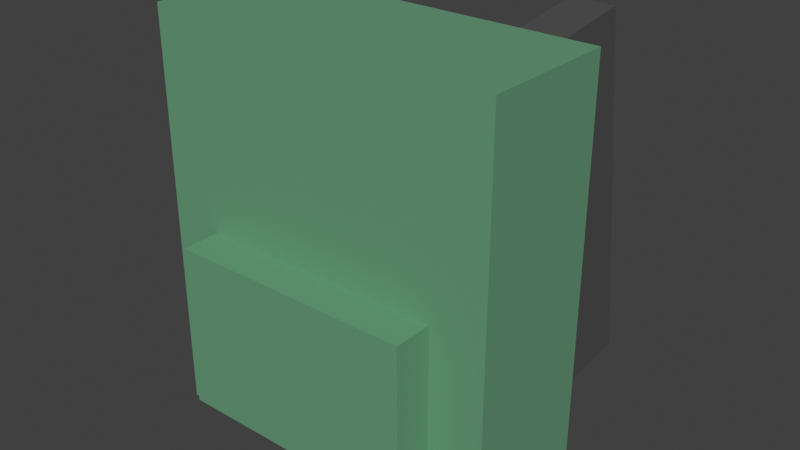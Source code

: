# Source: Backpack.blend  (saved by Blender 4.0.36; exported with 4.5.12 LTS)
import bpy
from mathutils import Matrix  # noqa: F401  (used for matrix-valued properties, if any)

bpy.ops.wm.read_factory_settings(use_empty=True)
scene = bpy.context.scene
scene.name = 'Scene'

# ---- collections
col_backpack = bpy.data.collections.new('Backpack'); scene.collection.children.link(col_backpack)

# ---- materials (node trees are filled in below, after node groups)
mat_backpack_green = bpy.data.materials.new('Backpack_Green')
mat_backpack_green.use_transparent_shadow = False
mat_backpack_strap = bpy.data.materials.new('Backpack_Strap')
mat_backpack_strap.use_transparent_shadow = False

# ---- material node trees
mat_backpack_green.use_nodes = True; mat_backpack_green.node_tree.nodes.clear()
_N = mat_backpack_green.node_tree.nodes; _L = mat_backpack_green.node_tree.links
n0 = _N.new('ShaderNodeBsdfPrincipled'); n0.name = 'Principled BSDF'; n0.location = (10, 300)
n0.inputs[0].default_value = (0.14, 0.35, 0.2, 1.0)
n0.inputs[2].default_value = 0.55
n0.inputs[3].default_value = 1.45
n1 = _N.new('ShaderNodeOutputMaterial'); n1.name = 'Material Output'; n1.location = (300, 300)
_L.new(n0.outputs[0], n1.inputs[0])
n1.is_active_output = True
mat_backpack_strap.use_nodes = True; mat_backpack_strap.node_tree.nodes.clear()
_N = mat_backpack_strap.node_tree.nodes; _L = mat_backpack_strap.node_tree.links
n0 = _N.new('ShaderNodeBsdfPrincipled'); n0.name = 'Principled BSDF'; n0.location = (10, 300)
n0.inputs[0].default_value = (0.08, 0.08, 0.08, 1.0)
n0.inputs[2].default_value = 0.55
n0.inputs[3].default_value = 1.45
n1 = _N.new('ShaderNodeOutputMaterial'); n1.name = 'Material Output'; n1.location = (300, 300)
_L.new(n0.outputs[0], n1.inputs[0])
n1.is_active_output = True

# ---- world
world_world = bpy.data.worlds.new('World'); scene.world = world_world
world_world.use_nodes = True; world_world.node_tree.nodes.clear()
_N = world_world.node_tree.nodes; _L = world_world.node_tree.links
n0 = _N.new('ShaderNodeOutputWorld'); n0.name = 'World Output'; n0.location = (300, 300)
n1 = _N.new('ShaderNodeBackground'); n1.name = 'Background'; n1.location = (10, 300)
n1.inputs[0].default_value = (0.05088, 0.05088, 0.05088, 1.0)
_L.new(n1.outputs[0], n0.inputs[0])
n0.is_active_output = True
world_world.color = (0.05088, 0.05088, 0.05088)
world_world.use_sun_shadow = False
world_world.sun_shadow_jitter_overblur = 0.0

# ---- meshes
me_cube_013 = bpy.data.meshes.new('Cube.013')
me_cube_013.from_pydata([(-0.65, -0.25, -0.75), (-0.65, -0.25, 0.75), (-0.65, 0.25, -0.75), (-0.65, 0.25, 0.75), (0.65, -0.25, -0.75), (0.65, -0.25, 0.75), (0.65, 0.25, -0.75), (0.65, 0.25, 0.75)], [], [(0, 1, 3, 2), (2, 3, 7, 6), (6, 7, 5, 4), (4, 5, 1, 0), (2, 6, 4, 0), (7, 3, 1, 5)])
_uv = me_cube_013.uv_layers.new(name='UVMap')
_uv.uv.foreach_set('vector', [0.375, 0.0, 0.625, 0.0, 0.625, 0.25, 0.375, 0.25, 0.375, 0.25, 0.625, 0.25, 0.625, 0.5, 0.375, 0.5, 0.375, 0.5, 0.625, 0.5, 0.625, 0.75, 0.375, 0.75, 0.375, 0.75, 0.625, 0.75, 0.625, 1.0, 0.375, 1.0, 0.125, 0.5, 0.375, 0.5, 0.375, 0.75, 0.125, 0.75, 0.625, 0.5, 0.875, 0.5, 0.875, 0.75, 0.625, 0.75])
me_cube_013.materials.append(mat_backpack_green)
me_cube_013.update()
me_cube_014 = bpy.data.meshes.new('Cube.014')
me_cube_014.from_pydata([(-0.45, -0.075, -0.3), (-0.45, -0.075, 0.3), (-0.45, 0.075, -0.3), (-0.45, 0.075, 0.3), (0.45, -0.075, -0.3), (0.45, -0.075, 0.3), (0.45, 0.075, -0.3), (0.45, 0.075, 0.3)], [], [(0, 1, 3, 2), (2, 3, 7, 6), (6, 7, 5, 4), (4, 5, 1, 0), (2, 6, 4, 0), (7, 3, 1, 5)])
_uv = me_cube_014.uv_layers.new(name='UVMap')
_uv.uv.foreach_set('vector', [0.375, 0.0, 0.625, 0.0, 0.625, 0.25, 0.375, 0.25, 0.375, 0.25, 0.625, 0.25, 0.625, 0.5, 0.375, 0.5, 0.375, 0.5, 0.625, 0.5, 0.625, 0.75, 0.375, 0.75, 0.375, 0.75, 0.625, 0.75, 0.625, 1.0, 0.375, 1.0, 0.125, 0.5, 0.375, 0.5, 0.375, 0.75, 0.125, 0.75, 0.625, 0.5, 0.875, 0.5, 0.875, 0.75, 0.625, 0.75])
me_cube_014.materials.append(mat_backpack_green)
me_cube_014.update()
me_cube_015 = bpy.data.meshes.new('Cube.015')
me_cube_015.from_pydata([(-0.08, -0.275, -0.65), (-0.08, -0.275, 0.65), (-0.08, 0.275, -0.65), (-0.08, 0.275, 0.65), (0.08, -0.275, -0.65), (0.08, -0.275, 0.65), (0.08, 0.275, -0.65), (0.08, 0.275, 0.65)], [], [(0, 1, 3, 2), (2, 3, 7, 6), (6, 7, 5, 4), (4, 5, 1, 0), (2, 6, 4, 0), (7, 3, 1, 5)])
_uv = me_cube_015.uv_layers.new(name='UVMap')
_uv.uv.foreach_set('vector', [0.375, 0.0, 0.625, 0.0, 0.625, 0.25, 0.375, 0.25, 0.375, 0.25, 0.625, 0.25, 0.625, 0.5, 0.375, 0.5, 0.375, 0.5, 0.625, 0.5, 0.625, 0.75, 0.375, 0.75, 0.375, 0.75, 0.625, 0.75, 0.625, 1.0, 0.375, 1.0, 0.125, 0.5, 0.375, 0.5, 0.375, 0.75, 0.125, 0.75, 0.625, 0.5, 0.875, 0.5, 0.875, 0.75, 0.625, 0.75])
me_cube_015.materials.append(mat_backpack_strap)
me_cube_015.update()
me_cube_016 = bpy.data.meshes.new('Cube.016')
me_cube_016.from_pydata([(-0.08, -0.275, -0.65), (-0.08, -0.275, 0.65), (-0.08, 0.275, -0.65), (-0.08, 0.275, 0.65), (0.08, -0.275, -0.65), (0.08, -0.275, 0.65), (0.08, 0.275, -0.65), (0.08, 0.275, 0.65)], [], [(0, 1, 3, 2), (2, 3, 7, 6), (6, 7, 5, 4), (4, 5, 1, 0), (2, 6, 4, 0), (7, 3, 1, 5)])
_uv = me_cube_016.uv_layers.new(name='UVMap')
_uv.uv.foreach_set('vector', [0.375, 0.0, 0.625, 0.0, 0.625, 0.25, 0.375, 0.25, 0.375, 0.25, 0.625, 0.25, 0.625, 0.5, 0.375, 0.5, 0.375, 0.5, 0.625, 0.5, 0.625, 0.75, 0.375, 0.75, 0.375, 0.75, 0.625, 0.75, 0.625, 1.0, 0.375, 1.0, 0.125, 0.5, 0.375, 0.5, 0.375, 0.75, 0.125, 0.75, 0.625, 0.5, 0.875, 0.5, 0.875, 0.75, 0.625, 0.75])
me_cube_016.materials.append(mat_backpack_strap)
me_cube_016.update()

# ---- objects
ob_accessory_backpack = bpy.data.objects.new('ACCESSORY_Backpack', None)
ob_backpack_body = bpy.data.objects.new('Backpack_Body', me_cube_013)
ob_backpack_pocket = bpy.data.objects.new('Backpack_Pocket', me_cube_014)
ob_strap_l = bpy.data.objects.new('Strap_L', me_cube_015)
ob_strap_r = bpy.data.objects.new('Strap_R', me_cube_016)

# ---- transforms, parenting, visibility, modifiers, constraints
ob_accessory_backpack.location = (0.0, 0.0, 0.0)
ob_accessory_backpack.empty_display_size = 0.2
ob_backpack_body.parent = ob_accessory_backpack
ob_backpack_body.location = (0.0, 0.0, 0.0)
ob_backpack_pocket.parent = ob_accessory_backpack
ob_backpack_pocket.location = (0.0, -0.32, -0.3)
ob_strap_l.parent = ob_accessory_backpack
ob_strap_l.location = (-0.45, 0.35, 0.1)
ob_strap_l.rotation_euler = (0.1396, 0.0, 0.0)
ob_strap_r.parent = ob_accessory_backpack
ob_strap_r.location = (0.45, 0.35, 0.1)
ob_strap_r.rotation_euler = (0.1396, 0.0, 0.0)

# ---- collection membership
scene.collection.objects.link(ob_accessory_backpack)
col_backpack.objects.link(ob_accessory_backpack)
col_backpack.objects.link(ob_backpack_body)
col_backpack.objects.link(ob_backpack_pocket)
col_backpack.objects.link(ob_strap_l)
col_backpack.objects.link(ob_strap_r)

# ---- scene / render settings (as saved in the file)
scene.frame_start = 1; scene.frame_end = 250; scene.frame_set(1)
scene.render.engine = 'BLENDER_EEVEE_NEXT'
scene.cycles.sampling_pattern = 'TABULATED_SOBOL'
scene.view_settings.view_transform = 'Standard'
bpy.context.view_layer.update()

# ---- added for rendering (the .blend has no active camera and no usable light): camera, sun
cam_auto = bpy.data.cameras.new('AutoCamera')
cam_auto.lens = 50.0
cam_auto.sensor_width = 36.0
cam_auto.clip_end = 1000.0
ob_auto_camera = bpy.data.objects.new('AutoCamera', cam_auto)
scene.collection.objects.link(ob_auto_camera)
ob_auto_camera.location = (2.12279, -2.38846, 1.71421)
ob_auto_camera.rotation_euler = (1.09748, -7.21219e-08, 0.694738)
scene.camera = ob_auto_camera
light_auto_sun = bpy.data.lights.new('AutoSun', 'SUN')
light_auto_sun.energy = 3.0
light_auto_sun.angle = 0.0523599
ob_auto_sun = bpy.data.objects.new('AutoSun', light_auto_sun)
scene.collection.objects.link(ob_auto_sun)
ob_auto_sun.rotation_euler = (0.872665, 0.174533, 0.523599)
bpy.context.view_layer.update()
